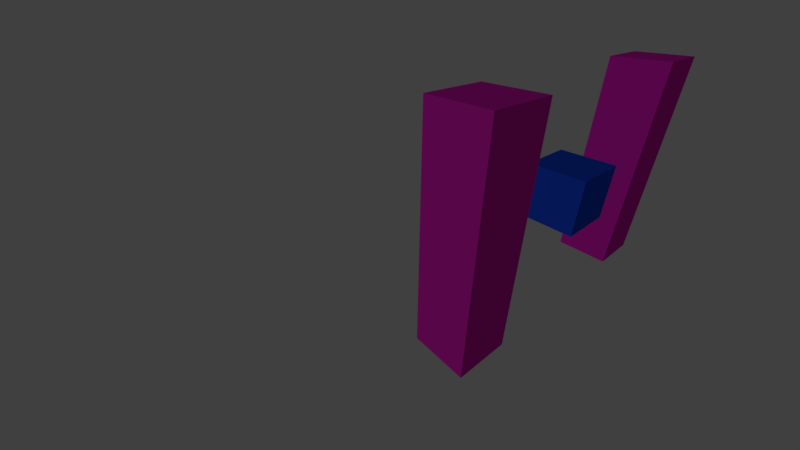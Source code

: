 # Source: test_scenario.blend  (saved by Blender 2.79.0; exported with 4.5.12 LTS)
import bpy
from mathutils import Matrix  # noqa: F401  (used for matrix-valued properties, if any)

bpy.ops.wm.read_factory_settings(use_empty=True)
scene = bpy.context.scene
scene.name = 'Scene'

# ---- collections
col_collection_1 = bpy.data.collections.new('Collection 1'); scene.collection.children.link(col_collection_1)

# ---- materials (node trees are filled in below, after node groups)
mat_material_001 = bpy.data.materials.new('Material.001')
mat_material_001.alpha_threshold = 0.0
mat_material_001.use_transparent_shadow = False
mat_material_001.diffuse_color = (0.8, 0.01646, 0.5424, 1.0)
mat_material_001.roughness = 0.5
mat_material = bpy.data.materials.new('Material')
mat_material.alpha_threshold = 0.0
mat_material.use_transparent_shadow = False
mat_material.diffuse_color = (0.01192, 0.08271, 0.8, 1.0)
mat_material.specular_color = (0.1202, 1.0, 0.08017)
mat_material.roughness = 0.5
mat_material_002 = bpy.data.materials.new('Material.002')
mat_material_002.alpha_threshold = 0.0
mat_material_002.use_transparent_shadow = False
mat_material_002.diffuse_color = (0.8, 0.01646, 0.5424, 1.0)
mat_material_002.roughness = 0.5

# ---- material node trees

# ---- world
world_world = bpy.data.worlds.new('World'); scene.world = world_world
world_world.color = (0.05088, 0.05088, 0.05088)
world_world.use_sun_shadow = False
world_world.sun_shadow_jitter_overblur = 0.0
world_world.cycles.sampling_method = 'MANUAL'

# ---- cameras
cam_camera = bpy.data.cameras.new('Camera')
cam_camera.clip_start = 0.001
cam_camera.clip_end = 100.0
cam_camera.lens = 14.77
cam_camera.sensor_width = 32.0
cam_camera.sensor_height = 18.0
cam_camera.ortho_scale = 7.314
cam_camera.dof.focus_distance = 0.0
cam_camera.dof.aperture_fstop = 128.0

# ---- lights
light_lamp = bpy.data.lights.new('Lamp', 'SUN')
light_lamp.transmission_factor = 0.0
light_lamp.cutoff_distance = 30.0
light_lamp.angle = 0.1993
light_lamp.energy = 0.47
light_lamp.shadow_buffer_clip_start = 1.001
light_lamp.shadow_soft_size = 0.1
light_lamp.shadow_cascade_max_distance = 1000.0

# ---- meshes
me_cube = bpy.data.meshes.new('Cube')
me_cube.from_pydata([(-1.0, -1.0, -1.0), (-1.0, -1.0, 1.0), (-1.0, 1.0, -1.0), (-1.0, 1.0, 1.0), (1.0, -1.0, -1.0), (1.0, -1.0, 1.0), (1.0, 1.0, -1.0), (1.0, 1.0, 1.0)], [], [(0, 1, 3, 2), (2, 3, 7, 6), (6, 7, 5, 4), (4, 5, 1, 0), (2, 6, 4, 0), (7, 3, 1, 5)])
me_cube.materials.append(mat_material_001)
me_cube.use_remesh_preserve_volume = False
me_cube.use_remesh_preserve_attributes = False
me_cube.use_mirror_vertex_groups = False
me_cube.update()
me_cube_001 = bpy.data.meshes.new('Cube.001')
me_cube_001.from_pydata([(-1.0, -1.0, -1.0), (-1.0, -1.0, 1.0), (-1.0, 1.0, -1.0), (-1.0, 1.0, 1.0), (1.0, -1.0, -1.0), (1.0, -1.0, 1.0), (1.0, 1.0, -1.0), (1.0, 1.0, 1.0)], [], [(0, 1, 3, 2), (2, 3, 7, 6), (6, 7, 5, 4), (4, 5, 1, 0), (2, 6, 4, 0), (7, 3, 1, 5)])
me_cube_001.materials.append(mat_material)
me_cube_001.use_remesh_preserve_volume = False
me_cube_001.use_remesh_preserve_attributes = False
me_cube_001.use_mirror_vertex_groups = False
me_cube_001.update()
me_cube_002 = bpy.data.meshes.new('Cube.002')
me_cube_002.from_pydata([(-1.0, -1.0, -1.0), (-1.0, -1.0, 1.0), (-1.0, 1.0, -1.0), (-1.0, 1.0, 1.0), (1.0, -1.0, -1.0), (1.0, -1.0, 1.0), (1.0, 1.0, -1.0), (1.0, 1.0, 1.0)], [], [(0, 1, 3, 2), (2, 3, 7, 6), (6, 7, 5, 4), (4, 5, 1, 0), (2, 6, 4, 0), (7, 3, 1, 5)])
me_cube_002.materials.append(mat_material_002)
me_cube_002.use_remesh_preserve_volume = False
me_cube_002.use_remesh_preserve_attributes = False
me_cube_002.use_mirror_vertex_groups = False
me_cube_002.update()

# ---- objects
ob_a = bpy.data.objects.new('A', me_cube)
ob_lamp = bpy.data.objects.new('Lamp', light_lamp)
ob_camera = bpy.data.objects.new('Camera', cam_camera)
ob_b = bpy.data.objects.new('B', me_cube_001)
ob_c = bpy.data.objects.new('C', me_cube_002)

# ---- transforms, parenting, visibility, modifiers, constraints
ob_a.location = (4.0, 4.0, 1.0)
ob_a.scale = (1.0, 1.0, 4.0)
ob_a.lineart.crease_threshold = 0.0
ob_lamp.location = (11.0, -8.0, -1.0)
ob_lamp.rotation_euler = (-1.307, -0.6759, 3.468)
ob_lamp.lock_rotations_4d = False
ob_lamp.empty_display_type = 'ARROWS'
ob_lamp.color = (0.0, 0.0, 0.0, 0.0)
ob_lamp.lineart.crease_threshold = 0.0
ob_camera.location = (10.86, 9.336, 6.849)
ob_camera.rotation_euler = (-5.267, 0.006399, 2.454)
ob_camera.lock_rotations_4d = False
ob_camera.empty_display_type = 'ARROWS'
ob_camera.color = (0.0, 0.0, 0.0, 0.0)
ob_camera.display_type = 'WIRE'
ob_camera.lineart.crease_threshold = 0.0
ob_b.location = (-1.0, 4.0, 1.0)
ob_b.lineart.crease_threshold = 0.0
ob_c.location = (-5.0, 4.0, 1.0)
ob_c.scale = (1.0, 1.0, 4.0)
ob_c.lineart.crease_threshold = 0.0

# ---- collection membership
col_collection_1.objects.link(ob_a)
col_collection_1.objects.link(ob_lamp)
col_collection_1.objects.link(ob_camera)
col_collection_1.objects.link(ob_b)
col_collection_1.objects.link(ob_c)

# ---- scene / render settings (as saved in the file)
scene.camera = ob_camera
scene.frame_start = 1; scene.frame_end = 250; scene.frame_set(58)
scene.render.engine = 'BLENDER_EEVEE_NEXT'
scene.render.resolution_percentage = 50
scene.render.dither_intensity = 0.0
scene.cycles.use_denoising = False
scene.cycles.samples = 128
scene.cycles.sampling_pattern = 'TABULATED_SOBOL'
scene.cycles.use_adaptive_sampling = False
scene.cycles.use_light_tree = False
scene.cycles.blur_glossy = 0.0
scene.cycles.sample_clamp_indirect = 0.0
scene.view_settings.view_transform = 'Standard'
bpy.context.view_layer.update()

